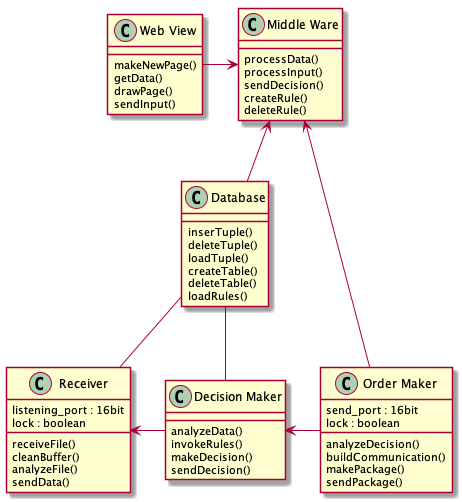

The diagram above was rendered by PlantUML. Its source (embedded in the PNG):
@startuml 服务器类图

class "Receiver" as receiver {
    listening_port : 16bit 
    lock : boolean
    receiveFile()
    cleanBuffer()
    analyzeFile()
    sendData()
}

class "Decision Maker" as decisionmaker {
    analyzeData()
    invokeRules()
    makeDecision()
    sendDecision()
}

class "Order Maker" as ordermaker {
    send_port : 16bit
    lock : boolean
    analyzeDecision()
    buildCommunication()
    makePackage()
    sendPackage()
}

class "Database" as database {
    inserTuple()
    deleteTuple()
    loadTuple()
    createTable()
    deleteTable()
    loadRules()
}

class "Web View" as webview {
    makeNewPage()
    getData()
    drawPage()
    sendInput()
}

class "Middle Ware" as middleware {
    processData()
    processInput()
    sendDecision()
    createRule()
    deleteRule()
}

receiver <- decisionmaker
decisionmaker <- ordermaker
receiver -up- database
decisionmaker -up- database 
webview -right-> middleware
database -up-> middleware
ordermaker -up-> middleware

@enduml